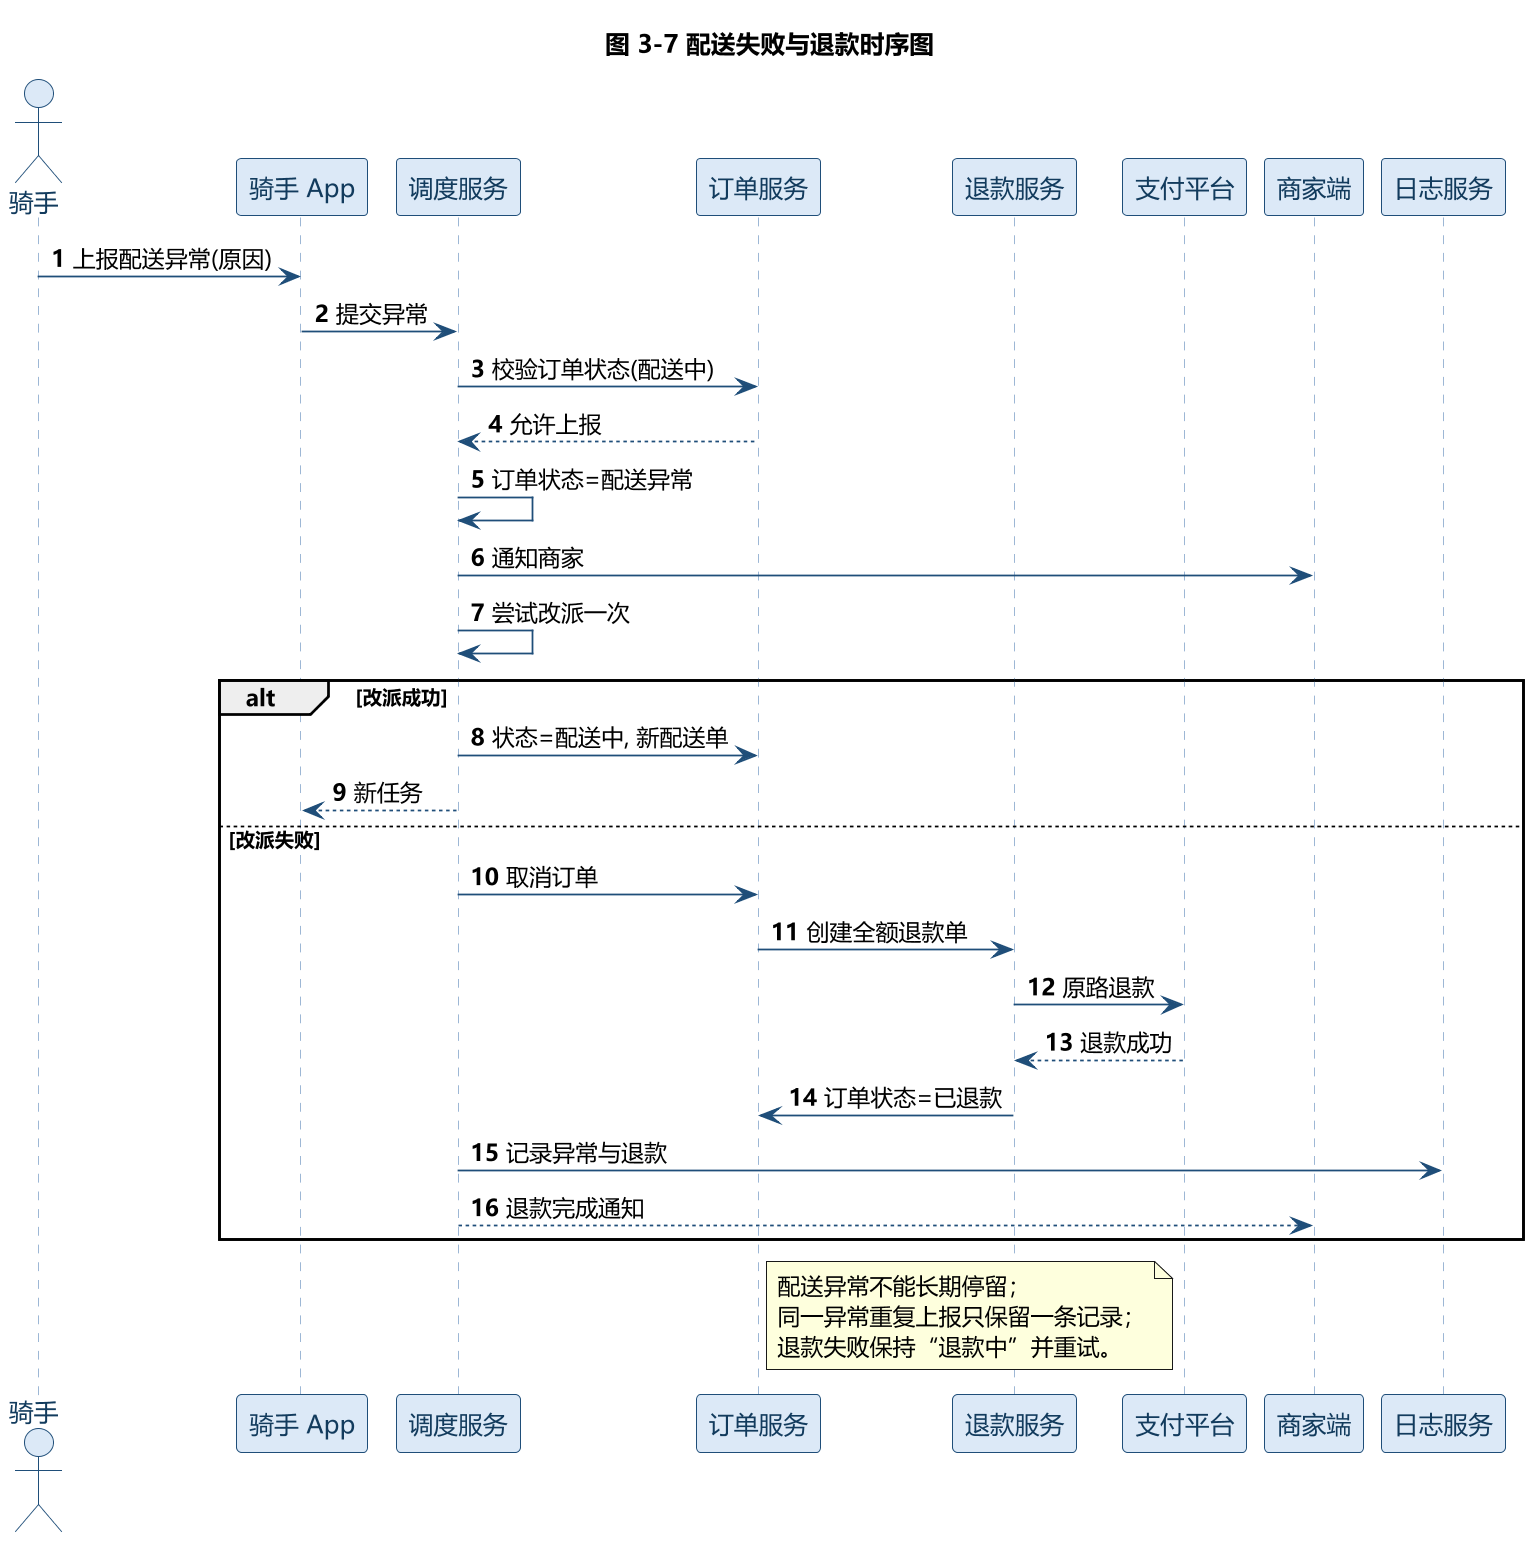

The diagram above was rendered by PlantUML. Its source (embedded in the PNG):
@startuml
skinparam dpi 170
skinparam defaultFontName "Microsoft YaHei"
skinparam shadowing false
skinparam sequence {
  ArrowColor #1F4E79
  LifeLineBorderColor #9DB7D5
  ParticipantBackgroundColor #DCE9F7
  ParticipantBorderColor #1F4E79
  ParticipantFontColor #123B5D
  ParticipantFontSize 14
  ActorBackgroundColor #DCE9F7
  ActorBorderColor #1F4E79
  ActorFontColor #123B5D
  ActorFontSize 14
  MessageFontSize 13
}
title 图 3-7 配送失败与退款时序图
autonumber

actor 骑手
participant "骑手 App" as RiderApp
participant "调度服务" as Dispatch
participant "订单服务" as Order
participant "退款服务" as Refund
participant "支付平台" as PSP
participant "商家端" as Merchant
participant "日志服务" as Log

骑手 -> RiderApp : 上报配送异常(原因)
RiderApp -> Dispatch : 提交异常
Dispatch -> Order : 校验订单状态(配送中)
Order --> Dispatch : 允许上报
Dispatch -> Dispatch : 订单状态=配送异常
Dispatch -> Merchant : 通知商家
Dispatch -> Dispatch : 尝试改派一次
alt 改派成功
  Dispatch -> Order : 状态=配送中, 新配送单
  Dispatch --> RiderApp : 新任务
else 改派失败
  Dispatch -> Order : 取消订单
  Order -> Refund : 创建全额退款单
  Refund -> PSP : 原路退款
  PSP --> Refund : 退款成功
  Refund -> Order : 订单状态=已退款
  Dispatch -> Log : 记录异常与退款
  Dispatch --> Merchant : 退款完成通知
end

note right of Order
  配送异常不能长期停留；
  同一异常重复上报只保留一条记录；
  退款失败保持“退款中”并重试。
end note
@enduml